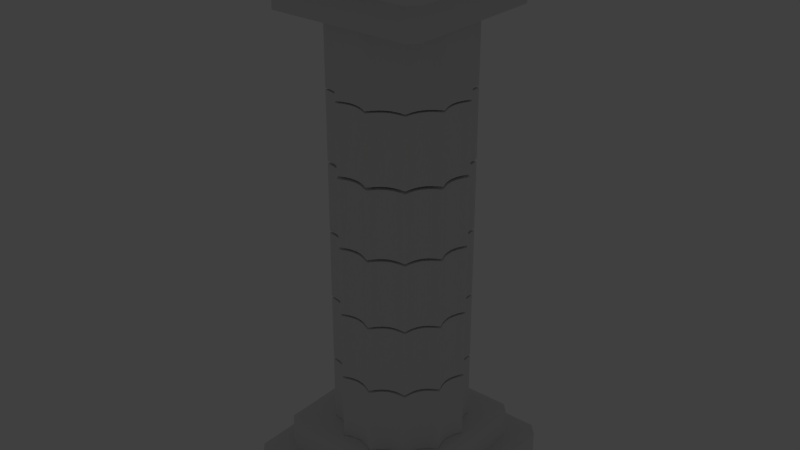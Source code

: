 # Source: Museum.blend  (saved by Blender 2.73.0; exported with 4.5.12 LTS)
import bpy
from mathutils import Matrix  # noqa: F401  (used for matrix-valued properties, if any)

bpy.ops.wm.read_factory_settings(use_empty=True)
scene = bpy.context.scene
scene.name = 'Scene'

# ---- collections
col_collection_1 = bpy.data.collections.new('Collection 1'); scene.collection.children.link(col_collection_1)
col_collection_11 = bpy.data.collections.new('Collection 11'); scene.collection.children.link(col_collection_11)
col_collection_11.hide_render = True
col_collection_11.hide_viewport = True

# ---- world
world_world = bpy.data.worlds.new('World'); scene.world = world_world
world_world.color = (0.05088, 0.05088, 0.05088)
world_world.use_sun_shadow = False
world_world.sun_shadow_jitter_overblur = 0.0
world_world.cycles.sampling_method = 'MANUAL'
world_world.cycles.sample_map_resolution = 256

# ---- lights
light_lamp = bpy.data.lights.new('Lamp', 'POINT')
light_lamp.transmission_factor = 0.0
light_lamp.cutoff_distance = 30.0
light_lamp.energy = 100.0
light_lamp.shadow_buffer_clip_start = 1.001
light_lamp.shadow_soft_size = 0.1
light_lamp.shadow_maximum_resolution = 0.006
light_lamp.use_absolute_resolution = True
light_lamp.cycles.use_multiple_importance_sampling = False

# ---- meshes
me_cube_001 = bpy.data.meshes.new('Cube.001')
me_cube_001.from_pydata([(-1.0, -1.0, -1.0), (-1.0, 1.0, -1.0), (1.0, 1.0, -1.0), (1.0, -1.0, -1.0), (-1.0, -1.0, 1.0), (-1.0, 1.0, 1.0), (1.0, 1.0, 1.0), (1.0, -1.0, 1.0)], [], [(4, 5, 1, 0), (5, 6, 2, 1), (6, 7, 3, 2), (7, 4, 0, 3), (0, 1, 2, 3), (7, 6, 5, 4)])
me_cube_001.use_remesh_preserve_volume = False
me_cube_001.use_remesh_preserve_attributes = False
me_cube_001.use_mirror_vertex_groups = False
me_cube_001.update()
me_mesh = bpy.data.meshes.new('Mesh')
me_mesh.from_pydata([(-0.9839, -0.1797, 0.003939), (-0.9618, -0.1369, 0.003939), (-0.939, -0.09543, 0.003939), (-0.9177, -0.0512, 0.003939), (-0.9, -4.222e-09, 0.003939), (-0.89, 0.04222, 0.003939), (-0.8844, 0.08015, 0.003939), (-0.883, 0.1184, 0.003939), (-0.8855, 0.1617, 0.003939), (-0.8941, 0.2141, 0.003939), (-0.9075, 0.2602, 0.003939), (-0.923, 0.3039, 0.003939), (-0.9374, 0.3489, 0.003939), (-0.8974, 0.3728, 0.003939), (-0.8574, 0.3952, 0.003939), (-0.8173, 0.4207, 0.003939), (-0.7771, 0.4542, 0.003939), (-0.7485, 0.4837, 0.003939), (-0.7258, 0.5121, 0.003939), (-0.7065, 0.543, 0.003939), (-0.6883, 0.5798, 0.003939), (-0.6706, 0.6286, 0.003939), (-0.6603, 0.6745, 0.003939), (-0.653, 0.7194, 0.003939), (-0.6442, 0.7648, 0.003939), (-0.5979, 0.7658, 0.003939), (-0.5524, 0.7655, 0.003939), (-0.5053, 0.7679, 0.003939), (-0.4542, 0.7771, 0.003939), (-0.4144, 0.7889, 0.003939), (-0.3805, 0.8028, 0.003939), (-0.3484, 0.8205, 0.003939), (-0.314, 0.8437, 0.003939), (-0.2734, 0.8777, 0.003939), (-0.2406, 0.9129, 0.003939), (-0.2109, 0.9485, 0.003939), (-0.1797, 0.9839, 0.003939), (-0.1369, 0.9618, 0.003939), (-0.09543, 0.939, 0.003939), (-0.0512, 0.9177, 0.003939), (-8.278e-10, 0.9, 0.003939), (0.04222, 0.89, 0.003939), (0.08015, 0.8844, 0.003939), (0.1184, 0.883, 0.003939), (0.1617, 0.8855, 0.003939), (0.2141, 0.8941, 0.003939), (0.2602, 0.9075, 0.003939), (0.3039, 0.923, 0.003939), (0.3489, 0.9374, 0.003939), (0.3728, 0.8974, 0.003939), (0.3952, 0.8574, 0.003939), (0.4207, 0.8173, 0.003939), (0.4542, 0.7771, 0.003939), (0.4837, 0.7485, 0.003939), (0.5121, 0.7258, 0.003939), (0.543, 0.7065, 0.003939), (0.5798, 0.6883, 0.003939), (0.6286, 0.6706, 0.003939), (0.6745, 0.6603, 0.003939), (0.7194, 0.653, 0.003939), (0.7648, 0.6442, 0.003939), (0.7658, 0.5979, 0.003939), (0.7655, 0.5524, 0.003939), (0.7679, 0.5053, 0.003939), (0.7771, 0.4542, 0.003939), (0.7889, 0.4144, 0.003939), (0.8028, 0.3805, 0.003939), (0.8205, 0.3484, 0.003939), (0.8437, 0.314, 0.003939), (0.8777, 0.2734, 0.003939), (0.9129, 0.2406, 0.003939), (0.9485, 0.2109, 0.003939), (0.9839, 0.1797, 0.003939), (0.9618, 0.1369, 0.003939), (0.939, 0.09543, 0.003939), (0.9177, 0.0512, 0.003939), (0.9, -4.222e-09, 0.003939), (0.89, -0.04222, 0.003939), (0.8844, -0.08015, 0.003939), (0.883, -0.1184, 0.003939), (0.8855, -0.1617, 0.003939), (0.8941, -0.2141, 0.003939), (0.9075, -0.2602, 0.003939), (0.923, -0.3039, 0.003939), (0.9374, -0.3489, 0.003939), (0.8974, -0.3728, 0.003939), (0.8574, -0.3952, 0.003939), (0.8173, -0.4207, 0.003939), (0.7771, -0.4542, 0.003939), (0.7485, -0.4837, 0.003939), (0.7258, -0.5121, 0.003939), (0.7065, -0.543, 0.003939), (0.6883, -0.5798, 0.003939), (0.6706, -0.6286, 0.003939), (0.6603, -0.6745, 0.003939), (0.653, -0.7194, 0.003939), (0.6442, -0.7648, 0.003939), (0.5979, -0.7658, 0.003939), (0.5524, -0.7655, 0.003939), (0.5053, -0.7679, 0.003939), (0.4542, -0.7771, 0.003939), (0.4144, -0.7889, 0.003939), (0.3805, -0.8028, 0.003939), (0.3484, -0.8205, 0.003939), (0.314, -0.8437, 0.003939), (0.2734, -0.8777, 0.003939), (0.2406, -0.9129, 0.003939), (0.2109, -0.9485, 0.003939), (0.1797, -0.9839, 0.003939), (0.1369, -0.9618, 0.003939), (0.09543, -0.939, 0.003939), (0.0512, -0.9177, 0.003939), (-8.278e-10, -0.9, 0.003939), (-0.04222, -0.89, 0.003939), (-0.08015, -0.8844, 0.003939), (-0.1184, -0.883, 0.003939), (-0.1617, -0.8855, 0.003939), (-0.2141, -0.8941, 0.003939), (-0.2602, -0.9075, 0.003939), (-0.3039, -0.923, 0.003939), (-0.3489, -0.9374, 0.003939), (-0.3728, -0.8974, 0.003939), (-0.3952, -0.8574, 0.003939), (-0.4207, -0.8173, 0.003939), (-0.4542, -0.7771, 0.003939), (-0.4837, -0.7485, 0.003939), (-0.5121, -0.7258, 0.003939), (-0.543, -0.7065, 0.003939), (-0.5798, -0.6883, 0.003939), (-0.6286, -0.6706, 0.003939), (-0.6745, -0.6603, 0.003939), (-0.7194, -0.653, 0.003939), (-0.7648, -0.6442, 0.003939), (-0.7658, -0.5979, 0.003939), (-0.7655, -0.5524, 0.003939), (-0.7679, -0.5053, 0.003939), (-0.7771, -0.4542, 0.003939), (-0.7889, -0.4144, 0.003939), (-0.8028, -0.3805, 0.003939), (-0.8205, -0.3484, 0.003939), (-0.8437, -0.314, 0.003939), (-0.8777, -0.2734, 0.003939), (-0.9129, -0.2406, 0.003939), (-0.9485, -0.2109, 0.003939), (-0.9839, -0.1797, 1.012), (-0.9618, -0.1369, 1.012), (-0.939, -0.09543, 1.012), (-0.9177, -0.0512, 1.012), (-0.9, -4.222e-09, 1.012), (-0.89, 0.04222, 1.012), (-0.8844, 0.08015, 1.012), (-0.883, 0.1184, 1.012), (-0.8855, 0.1617, 1.012), (-0.8941, 0.2141, 1.012), (-0.9075, 0.2602, 1.012), (-0.923, 0.3039, 1.012), (-0.9374, 0.3489, 1.012), (-0.8974, 0.3728, 1.012), (-0.8574, 0.3952, 1.012), (-0.8173, 0.4207, 1.012), (-0.7771, 0.4542, 1.012), (-0.7485, 0.4837, 1.012), (-0.7258, 0.5121, 1.012), (-0.7065, 0.543, 1.012), (-0.6883, 0.5798, 1.012), (-0.6706, 0.6286, 1.012), (-0.6603, 0.6745, 1.012), (-0.653, 0.7194, 1.012), (-0.6442, 0.7648, 1.012), (-0.5979, 0.7658, 1.012), (-0.5524, 0.7655, 1.012), (-0.5053, 0.7679, 1.012), (-0.4542, 0.7771, 1.012), (-0.4144, 0.7889, 1.012), (-0.3805, 0.8028, 1.012), (-0.3484, 0.8205, 1.012), (-0.314, 0.8437, 1.012), (-0.2734, 0.8777, 1.012), (-0.2406, 0.9129, 1.012), (-0.2109, 0.9485, 1.012), (-0.1797, 0.9839, 1.012), (-0.1369, 0.9618, 1.012), (-0.09543, 0.939, 1.012), (-0.0512, 0.9177, 1.012), (-8.278e-10, 0.9, 1.012), (0.04222, 0.89, 1.012), (0.08015, 0.8844, 1.012), (0.1184, 0.883, 1.012), (0.1617, 0.8855, 1.012), (0.2141, 0.8941, 1.012), (0.2602, 0.9075, 1.012), (0.3039, 0.923, 1.012), (0.3489, 0.9374, 1.012), (0.3728, 0.8974, 1.012), (0.3952, 0.8574, 1.012), (0.4207, 0.8173, 1.012), (0.4542, 0.7771, 1.012), (0.4837, 0.7485, 1.012), (0.5121, 0.7258, 1.012), (0.543, 0.7065, 1.012), (0.5798, 0.6883, 1.012), (0.6286, 0.6706, 1.012), (0.6745, 0.6603, 1.012), (0.7194, 0.653, 1.012), (0.7648, 0.6442, 1.012), (0.7658, 0.5979, 1.012), (0.7655, 0.5524, 1.012), (0.7679, 0.5053, 1.012), (0.7771, 0.4542, 1.012), (0.7889, 0.4144, 1.012), (0.8028, 0.3805, 1.012), (0.8205, 0.3484, 1.012), (0.8437, 0.314, 1.012), (0.8777, 0.2734, 1.012), (0.9129, 0.2406, 1.012), (0.9485, 0.2109, 1.012), (0.9839, 0.1797, 1.012), (0.9618, 0.1369, 1.012), (0.939, 0.09543, 1.012), (0.9177, 0.0512, 1.012), (0.9, -4.222e-09, 1.012), (0.89, -0.04222, 1.012), (0.8844, -0.08015, 1.012), (0.883, -0.1184, 1.012), (0.8855, -0.1617, 1.012), (0.8941, -0.2141, 1.012), (0.9075, -0.2602, 1.012), (0.923, -0.3039, 1.012), (0.9374, -0.3489, 1.012), (0.8974, -0.3728, 1.012), (0.8574, -0.3952, 1.012), (0.8173, -0.4207, 1.012), (0.7771, -0.4542, 1.012), (0.7485, -0.4837, 1.012), (0.7258, -0.5121, 1.012), (0.7065, -0.543, 1.012), (0.6883, -0.5798, 1.012), (0.6706, -0.6286, 1.012), (0.6603, -0.6745, 1.012), (0.653, -0.7194, 1.012), (0.6442, -0.7648, 1.012), (0.5979, -0.7658, 1.012), (0.5524, -0.7655, 1.012), (0.5053, -0.7679, 1.012), (0.4542, -0.7771, 1.012), (0.4144, -0.7889, 1.012), (0.3805, -0.8028, 1.012), (0.3484, -0.8205, 1.012), (0.314, -0.8437, 1.012), (0.2734, -0.8777, 1.012), (0.2406, -0.9129, 1.012), (0.2109, -0.9485, 1.012), (0.1797, -0.9839, 1.012), (0.1369, -0.9618, 1.012), (0.09543, -0.939, 1.012), (0.0512, -0.9177, 1.012), (-8.278e-10, -0.9, 1.012), (-0.04222, -0.89, 1.012), (-0.08015, -0.8844, 1.012), (-0.1184, -0.883, 1.012), (-0.1617, -0.8855, 1.012), (-0.2141, -0.8941, 1.012), (-0.2602, -0.9075, 1.012), (-0.3039, -0.923, 1.012), (-0.3489, -0.9374, 1.012), (-0.3728, -0.8974, 1.012), (-0.3952, -0.8574, 1.012), (-0.4207, -0.8173, 1.012), (-0.4542, -0.7771, 1.012), (-0.4837, -0.7485, 1.012), (-0.5121, -0.7258, 1.012), (-0.543, -0.7065, 1.012), (-0.5798, -0.6883, 1.012), (-0.6286, -0.6706, 1.012), (-0.6745, -0.6603, 1.012), (-0.7194, -0.653, 1.012), (-0.7648, -0.6442, 1.012), (-0.7658, -0.5979, 1.012), (-0.7655, -0.5524, 1.012), (-0.7679, -0.5053, 1.012), (-0.7771, -0.4542, 1.012), (-0.7889, -0.4144, 1.012), (-0.8028, -0.3805, 1.012), (-0.8205, -0.3484, 1.012), (-0.8437, -0.314, 1.012), (-0.8777, -0.2734, 1.012), (-0.9129, -0.2406, 1.012), (-0.9485, -0.2109, 1.012), (-0.8855, 0.1617, 1.012), (-0.883, 0.1184, 1.012), (0.7658, 0.5979, 1.012), (0.7648, 0.6442, 1.012), (-0.08015, -0.8844, 1.012), (-0.04222, -0.89, 1.012), (0.4144, -0.7889, 1.012), (0.4542, -0.7771, 1.012), (-0.6883, 0.5798, 1.012), (-0.7065, 0.543, 1.012), (-8.278e-10, 0.9, 1.012), (-0.0512, 0.9177, 1.012), (-0.7679, -0.5053, 1.012), (-0.7655, -0.5524, 1.012), (0.8855, -0.1617, 1.012), (0.883, -0.1184, 1.012), (-0.3489, -0.9374, 1.012), (-0.3039, -0.923, 1.012), (0.3489, 0.9374, 1.012), (0.3039, 0.923, 1.012), (0.8941, -0.2141, 1.012), (0.543, 0.7065, 1.012), (0.5121, 0.7258, 1.012), (-0.6706, 0.6286, 1.012), (-0.5121, -0.7258, 1.012), (-0.4837, -0.7485, 1.012), (0.7771, 0.4542, 1.012), (0.7679, 0.5053, 1.012), (0.3952, 0.8574, 1.012), (0.3728, 0.8974, 1.012), (0.1797, -0.9839, 1.012), (0.2109, -0.9485, 1.012), (0.08015, 0.8844, 1.012), (0.04222, 0.89, 1.012), (0.9618, 0.1369, 1.012), (0.9839, 0.1797, 1.012), (0.7258, -0.5121, 1.012), (0.7485, -0.4837, 1.012), (-0.5524, 0.7655, 1.012), (-0.5979, 0.7658, 1.012), (0.7771, -0.4542, 1.012), (0.4207, 0.8173, 1.012), (-0.7485, 0.4837, 1.012), (-0.7771, 0.4542, 1.012), (-0.3952, -0.8574, 1.012), (-0.3728, -0.8974, 1.012), (0.5979, -0.7658, 1.012), (0.6442, -0.7648, 1.012), (-0.2109, 0.9485, 1.012), (-0.2406, 0.9129, 1.012), (0.653, -0.7194, 1.012), (0.6603, -0.6745, 1.012), (-8.278e-10, -0.9, 1.012), (0.89, -0.04222, 1.012), (0.9, -4.222e-09, 1.012), (0.9177, 0.0512, 1.012), (0.939, 0.09543, 1.012), (-0.3805, 0.8028, 1.012), (-0.4144, 0.7889, 1.012), (0.8844, -0.08015, 1.012), (0.8173, -0.4207, 1.012), (-0.9075, 0.2602, 1.012), (-0.8941, 0.2141, 1.012), (0.0512, -0.9177, 1.012), (0.09543, -0.939, 1.012), (0.4542, 0.7771, 1.012), (-0.4542, 0.7771, 1.012), (-0.5053, 0.7679, 1.012), (0.5053, -0.7679, 1.012), (-0.4542, -0.7771, 1.012), (0.8777, 0.2734, 1.012), (0.8437, 0.314, 1.012), (0.314, -0.8437, 1.012), (0.3484, -0.8205, 1.012), (0.6706, -0.6286, 1.012), (0.6883, -0.5798, 1.012), (0.7194, 0.653, 1.012), (0.6745, 0.6603, 1.012), (-0.6442, 0.7648, 1.012), (0.6286, 0.6706, 1.012), (0.1617, 0.8855, 1.012), (0.1184, 0.883, 1.012), (0.2602, 0.9075, 1.012), (0.2141, 0.8941, 1.012), (0.7889, 0.4144, 1.012), (0.9485, 0.2109, 1.012), (0.9129, 0.2406, 1.012), (-0.923, 0.3039, 1.012), (-0.9374, 0.3489, 1.012), (-0.8574, 0.3952, 1.012), (-0.8974, 0.3728, 1.012), (-0.6745, -0.6603, 1.012), (-0.6286, -0.6706, 1.012), (0.7655, 0.5524, 1.012), (-0.1797, 0.9839, 1.012), (0.3805, -0.8028, 1.012), (-0.1617, -0.8855, 1.012), (-0.1184, -0.883, 1.012), (-0.8173, 0.4207, 1.012), (0.8028, 0.3805, 1.012), (-0.543, -0.7065, 1.012), (-0.8777, -0.2734, 1.012), (-0.8437, -0.314, 1.012), (-0.09543, 0.939, 1.012), (-0.1369, 0.9618, 1.012), (0.2406, -0.9129, 1.012), (0.8205, 0.3484, 1.012), (-0.8844, 0.08015, 1.012), (0.1369, -0.9618, 1.012), (-0.653, 0.7194, 1.012), (-0.6603, 0.6745, 1.012), (-0.89, 0.04222, 1.012), (-0.7889, -0.4144, 1.012), (-0.7771, -0.4542, 1.012), (-0.7194, -0.653, 1.012), (-0.2602, -0.9075, 1.012), (-0.2141, -0.8941, 1.012), (-0.8205, -0.3484, 1.012), (-0.9177, -0.0512, 1.012), (-0.939, -0.09543, 1.012), (0.2734, -0.8777, 1.012), (-0.7258, 0.5121, 1.012), (-0.9618, -0.1369, 1.012), (-0.314, 0.8437, 1.012), (-0.3484, 0.8205, 1.012), (-0.4207, -0.8173, 1.012), (-0.2734, 0.8777, 1.012), (-0.7648, -0.6442, 1.012), (-0.9, -4.222e-09, 1.012), (0.8574, -0.3952, 1.012), (0.8974, -0.3728, 1.012), (-0.7658, -0.5979, 1.012), (-0.5798, -0.6883, 1.012), (0.5524, -0.7655, 1.012), (0.5798, 0.6883, 1.012), (-0.9485, -0.2109, 1.012), (-0.9129, -0.2406, 1.012), (-0.9839, -0.1797, 1.012), (0.4837, 0.7485, 1.012), (0.9374, -0.3489, 1.012), (0.923, -0.3039, 1.012), (-0.8028, -0.3805, 1.012), (0.9075, -0.2602, 1.012), (0.7065, -0.543, 1.012), (-0.6877, 0.1256, 1.012), (-0.6858, 0.09199, 1.012), (0.5948, 0.4644, 1.012), (0.594, 0.5003, 1.012), (-0.06225, -0.6869, 1.012), (-0.03279, -0.6912, 1.012), (0.3219, -0.6127, 1.012), (0.3527, -0.6035, 1.012), (-0.5346, 0.4503, 1.012), (-0.5487, 0.4217, 1.012), (-4.988e-09, 0.699, 1.012), (-0.03976, 0.7127, 1.012), (-0.5964, -0.3925, 1.012), (-0.5945, -0.429, 1.012), (0.6877, -0.1256, 1.012), (0.6858, -0.09199, 1.012), (-0.2709, -0.7281, 1.012), (-0.2361, -0.7168, 1.012), (0.2709, 0.7281, 1.012), (0.2361, 0.7168, 1.012), (0.6944, -0.1663, 1.012), (0.4217, 0.5487, 1.012), (0.3977, 0.5637, 1.012), (-0.5208, 0.4882, 1.012), (-0.3977, -0.5637, 1.012), (-0.3757, -0.5813, 1.012), (0.6035, 0.3527, 1.012), (0.5964, 0.3925, 1.012), (0.3069, 0.6659, 1.012), (0.2895, 0.697, 1.012), (0.1396, -0.7641, 1.012), (0.1638, -0.7367, 1.012), (0.06225, 0.6869, 1.012), (0.03279, 0.6912, 1.012), (0.747, 0.1063, 1.012), (0.7641, 0.1396, 1.012), (0.5637, -0.3977, 1.012), (0.5813, -0.3757, 1.012), (-0.429, 0.5945, 1.012), (-0.4644, 0.5948, 1.012), (0.6035, -0.3527, 1.012), (0.3267, 0.6348, 1.012), (-0.5813, 0.3757, 1.012), (-0.6035, 0.3527, 1.012), (-0.3069, -0.6659, 1.012), (-0.2895, -0.697, 1.012), (0.4644, -0.5948, 1.012), (0.5003, -0.594, 1.012), (-0.1638, 0.7367, 1.012), (-0.1869, 0.709, 1.012), (0.5072, -0.5587, 1.012), (0.5128, -0.5239, 1.012), (-4.988e-09, -0.699, 1.012), (0.6912, -0.03279, 1.012), (0.699, -2.077e-09, 1.012), (0.7127, 0.03976, 1.012), (0.7293, 0.07411, 1.012), (-0.2955, 0.6235, 1.012), (-0.3219, 0.6127, 1.012), (0.6869, -0.06225, 1.012), (0.6348, -0.3267, 1.012), (-0.7048, 0.2021, 1.012), (-0.6944, 0.1663, 1.012), (0.03976, -0.7127, 1.012), (0.07411, -0.7293, 1.012), (0.3527, 0.6035, 1.012), (-0.3527, 0.6035, 1.012), (-0.3925, 0.5964, 1.012), (0.3925, -0.5964, 1.012), (-0.3527, -0.6035, 1.012), (0.6817, 0.2123, 1.012), (0.6552, 0.2439, 1.012), (0.2439, -0.6552, 1.012), (0.2706, -0.6372, 1.012), (0.5208, -0.4882, 1.012), (0.5346, -0.4503, 1.012), (0.5587, 0.5072, 1.012), (0.5239, 0.5128, 1.012), (-0.5003, 0.594, 1.012), (0.4882, 0.5208, 1.012), (0.1256, 0.6877, 1.012), (0.09199, 0.6858, 1.012), (0.2021, 0.7048, 1.012), (0.1663, 0.6944, 1.012), (0.6127, 0.3219, 1.012), (0.7367, 0.1638, 1.012), (0.709, 0.1869, 1.012), (-0.7168, 0.2361, 1.012), (-0.7281, 0.2709, 1.012), (-0.6659, 0.3069, 1.012), (-0.697, 0.2895, 1.012), (-0.5239, -0.5128, 1.012), (-0.4882, -0.5208, 1.012), (0.5945, 0.429, 1.012), (-0.1396, 0.7641, 1.012), (0.2955, -0.6235, 1.012), (-0.1256, -0.6877, 1.012), (-0.09199, -0.6858, 1.012), (-0.6348, 0.3267, 1.012), (0.6235, 0.2955, 1.012), (-0.4217, -0.5487, 1.012), (-0.6817, -0.2123, 1.012), (-0.6552, -0.2439, 1.012), (-0.07411, 0.7293, 1.012), (-0.1063, 0.747, 1.012), (0.1869, -0.709, 1.012), (0.6372, 0.2706, 1.012), (-0.6869, 0.06225, 1.012), (0.1063, -0.747, 1.012), (-0.5072, 0.5587, 1.012), (-0.5128, 0.5239, 1.012), (-0.6912, 0.03279, 1.012), (-0.6127, -0.3219, 1.012), (-0.6035, -0.3527, 1.012), (-0.5587, -0.5072, 1.012), (-0.2021, -0.7048, 1.012), (-0.1663, -0.6944, 1.012), (-0.6372, -0.2706, 1.012), (-0.7127, -0.03976, 1.012), (-0.7293, -0.07411, 1.012), (0.2123, -0.6817, 1.012), (-0.5637, 0.3977, 1.012), (-0.747, -0.1063, 1.012), (-0.2439, 0.6552, 1.012), (-0.2706, 0.6372, 1.012), (-0.3267, -0.6348, 1.012), (-0.2123, 0.6817, 1.012), (-0.594, -0.5003, 1.012), (-0.699, -2.077e-09, 1.012), (0.6659, -0.3069, 1.012), (0.697, -0.2895, 1.012), (-0.5948, -0.4644, 1.012), (-0.4503, -0.5346, 1.012), (0.429, -0.5945, 1.012), (0.4503, 0.5346, 1.012), (-0.7367, -0.1638, 1.012), (-0.709, -0.1869, 1.012), (-0.7641, -0.1396, 1.012), (0.3757, 0.5813, 1.012), (0.7281, -0.2709, 1.012), (0.7168, -0.2361, 1.012), (-0.6235, -0.2955, 1.012), (0.7048, -0.2021, 1.012), (0.5487, -0.4217, 1.012), (-0.5499, 0.1004, 1.012), (-0.5483, 0.07355, 1.012), (0.4755, 0.3713, 1.012), (0.4749, 0.4001, 1.012), (-0.04977, -0.5492, 1.012), (-0.02622, -0.5527, 1.012), (0.2574, -0.4899, 1.012), (0.282, -0.4826, 1.012), (-0.4274, 0.36, 1.012), (-0.4387, 0.3372, 1.012), (-5.896e-09, 0.5589, 1.012), (-0.03179, 0.5699, 1.012), (-0.4768, -0.3138, 1.012), (-0.4753, -0.3431, 1.012), (0.5499, -0.1004, 1.012), (0.5483, -0.07355, 1.012), (-0.2166, -0.5821, 1.012), (-0.1887, -0.5732, 1.012), (0.2166, 0.5821, 1.012), (0.1887, 0.5732, 1.012), (0.5552, -0.1329, 1.012), (0.3372, 0.4387, 1.012), (0.318, 0.4507, 1.012), (-0.4164, 0.3903, 1.012), (-0.318, -0.4507, 1.012), (-0.3004, -0.4648, 1.012), (0.4826, 0.282, 1.012), (0.4768, 0.3138, 1.012), (0.2454, 0.5324, 1.012), (0.2315, 0.5573, 1.012), (0.1116, -0.611, 1.012), (0.131, -0.589, 1.012), (0.04977, 0.5492, 1.012), (0.02622, 0.5527, 1.012), (0.5973, 0.085, 1.012), (0.611, 0.1116, 1.012), (0.4507, -0.318, 1.012), (0.4648, -0.3004, 1.012), (-0.3431, 0.4753, 1.012), (-0.3713, 0.4755, 1.012), (0.4826, -0.282, 1.012), (0.2613, 0.5076, 1.012), (-0.4648, 0.3004, 1.012), (-0.4826, 0.282, 1.012), (-0.2454, -0.5324, 1.012), (-0.2315, -0.5573, 1.012), (0.3713, -0.4755, 1.012), (0.4001, -0.4749, 1.012), (-0.131, 0.589, 1.012), (-0.1494, 0.5669, 1.012), (0.4055, -0.4467, 1.012), (0.41, -0.4189, 1.012), (-5.896e-09, -0.5589, 1.012), (0.5527, -0.02622, 1.012), (0.5589, -3.03e-09, 1.012), (0.5699, 0.03179, 1.012), (0.5831, 0.05926, 1.012), (-0.2363, 0.4985, 1.012), (-0.2574, 0.4899, 1.012), (0.5492, -0.04977, 1.012), (0.5076, -0.2613, 1.012), (-0.5636, 0.1616, 1.012), (-0.5552, 0.1329, 1.012), (0.03179, -0.5699, 1.012), (0.05926, -0.5831, 1.012), (0.282, 0.4826, 1.012), (-0.282, 0.4826, 1.012), (-0.3138, 0.4768, 1.012), (0.3138, -0.4768, 1.012), (-0.282, -0.4826, 1.012), (0.5451, 0.1698, 1.012), (0.5239, 0.195, 1.012), (0.195, -0.5239, 1.012), (0.2163, -0.5095, 1.012), (0.4164, -0.3903, 1.012), (0.4274, -0.36, 1.012), (0.4467, 0.4055, 1.012), (0.4189, 0.41, 1.012), (-0.4001, 0.4749, 1.012), (0.3903, 0.4164, 1.012), (0.1004, 0.5499, 1.012), (0.07355, 0.5483, 1.012), (0.1616, 0.5636, 1.012), (0.1329, 0.5552, 1.012), (0.4899, 0.2574, 1.012), (0.589, 0.131, 1.012), (0.5669, 0.1494, 1.012), (-0.5732, 0.1887, 1.012), (-0.5821, 0.2166, 1.012), (-0.5324, 0.2454, 1.012), (-0.5573, 0.2315, 1.012), (-0.4189, -0.41, 1.012), (-0.3903, -0.4164, 1.012), (0.4753, 0.3431, 1.012), (-0.1116, 0.611, 1.012), (0.2363, -0.4985, 1.012), (-0.1004, -0.5499, 1.012), (-0.07355, -0.5483, 1.012), (-0.5076, 0.2613, 1.012), (0.4985, 0.2363, 1.012), (-0.3372, -0.4387, 1.012), (-0.5451, -0.1698, 1.012), (-0.5239, -0.195, 1.012), (-0.05926, 0.5831, 1.012), (-0.085, 0.5973, 1.012), (0.1494, -0.5669, 1.012), (0.5095, 0.2163, 1.012), (-0.5492, 0.04977, 1.012), (0.085, -0.5973, 1.012), (-0.4055, 0.4467, 1.012), (-0.41, 0.4189, 1.012), (-0.5527, 0.02622, 1.012), (-0.4899, -0.2574, 1.012), (-0.4826, -0.282, 1.012), (-0.4467, -0.4055, 1.012), (-0.1616, -0.5636, 1.012), (-0.1329, -0.5552, 1.012), (-0.5095, -0.2163, 1.012), (-0.5699, -0.03179, 1.012), (-0.5831, -0.05926, 1.012), (0.1698, -0.5451, 1.012), (-0.4507, 0.318, 1.012), (-0.5973, -0.085, 1.012), (-0.195, 0.5239, 1.012), (-0.2163, 0.5095, 1.012), (-0.2613, -0.5076, 1.012), (-0.1698, 0.5451, 1.012), (-0.4749, -0.4001, 1.012), (-0.5589, -3.03e-09, 1.012), (0.5324, -0.2454, 1.012), (0.5573, -0.2315, 1.012), (-0.4755, -0.3713, 1.012), (-0.36, -0.4274, 1.012), (0.3431, -0.4753, 1.012), (0.36, 0.4274, 1.012), (-0.589, -0.131, 1.012), (-0.5669, -0.1494, 1.012), (-0.611, -0.1116, 1.012), (0.3004, 0.4648, 1.012), (0.5821, -0.2166, 1.012), (0.5732, -0.1887, 1.012), (-0.4985, -0.2363, 1.012), (0.5636, -0.1616, 1.012), (0.4387, -0.3372, 1.012), (-0.8855, 0.1617, 0.003939), (0.7658, 0.5979, 0.003939), (-0.08015, -0.8844, 0.003939), (0.4144, -0.7889, 0.003939), (-0.6883, 0.5798, 0.003939), (-8.278e-10, 0.9, 0.003939), (-0.7679, -0.5053, 0.003939), (0.8855, -0.1617, 0.003939), (-0.3489, -0.9374, 0.003939), (0.3489, 0.9374, 0.003939), (0.8941, -0.2141, 0.003939), (0.543, 0.7065, 0.003939), (-0.6706, 0.6286, 0.003939), (-0.5121, -0.7258, 0.003939), (0.7771, 0.4542, 0.003939), (0.3952, 0.8574, 0.003939), (0.1797, -0.9839, 0.003939), (0.08015, 0.8844, 0.003939), (0.9618, 0.1369, 0.003939), (0.7258, -0.5121, 0.003939), (-0.5524, 0.7655, 0.003939), (0.4207, 0.8173, 0.003939), (-0.7485, 0.4837, 0.003939), (-0.3952, -0.8574, 0.003939), (0.5979, -0.7658, 0.003939), (-0.2109, 0.9485, 0.003939), (0.653, -0.7194, 0.003939), (0.89, -0.04222, 0.003939), (0.9177, 0.0512, 0.003939), (-0.3805, 0.8028, 0.003939), (0.8844, -0.08015, 0.003939), (-0.9075, 0.2602, 0.003939), (0.0512, -0.9177, 0.003939), (0.4542, 0.7771, 0.003939), (-0.4542, 0.7771, 0.003939), (0.8777, 0.2734, 0.003939), (0.314, -0.8437, 0.003939), (0.6706, -0.6286, 0.003939), (0.7194, 0.653, 0.003939), (0.1617, 0.8855, 0.003939), (0.2602, 0.9075, 0.003939), (0.7889, 0.4144, 0.003939), (0.9485, 0.2109, 0.003939), (-0.923, 0.3039, 0.003939), (-0.9374, 0.3489, 0.003939), (-0.8574, 0.3952, 0.003939), (-0.6745, -0.6603, 0.003939), (0.7655, 0.5524, 0.003939), (-0.1797, 0.9839, 0.003939), (-0.1617, -0.8855, 0.003939), (-0.8173, 0.4207, 0.003939), (0.8028, 0.3805, 0.003939), (-0.543, -0.7065, 0.003939), (-0.8777, -0.2734, 0.003939), (-0.09543, 0.939, 0.003939), (0.8205, 0.3484, 0.003939), (-0.653, 0.7194, 0.003939), (-0.7889, -0.4144, 0.003939), (-0.7194, -0.653, 0.003939), (-0.2602, -0.9075, 0.003939), (-0.9177, -0.0512, 0.003939), (-0.314, 0.8437, 0.003939), (-0.4207, -0.8173, 0.003939), (-0.7648, -0.6442, 0.003939), (-0.9, -4.222e-09, 0.003939), (0.8574, -0.3952, 0.003939), (-0.7658, -0.5979, 0.003939), (-0.5798, -0.6883, 0.003939), (0.5798, 0.6883, 0.003939), (-0.9485, -0.2109, 0.003939), (0.4837, 0.7485, 0.003939), (0.9374, -0.3489, 0.003939), (-0.8028, -0.3805, 0.003939), (0.7065, -0.543, 0.003939), (-0.883, 0.1184, 0.003939), (0.7648, 0.6442, 0.003939), (-0.04222, -0.89, 0.003939), (0.4542, -0.7771, 0.003939), (-0.7065, 0.543, 0.003939), (-0.0512, 0.9177, 0.003939), (-0.7655, -0.5524, 0.003939), (0.883, -0.1184, 0.003939), (-0.3039, -0.923, 0.003939), (0.3039, 0.923, 0.003939), (0.5121, 0.7258, 0.003939), (-0.4837, -0.7485, 0.003939), (0.7679, 0.5053, 0.003939), (0.3728, 0.8974, 0.003939), (0.2109, -0.9485, 0.003939), (0.04222, 0.89, 0.003939), (0.9839, 0.1797, 0.003939), (0.7485, -0.4837, 0.003939), (-0.5979, 0.7658, 0.003939), (0.7771, -0.4542, 0.003939), (-0.7771, 0.4542, 0.003939), (-0.3728, -0.8974, 0.003939), (0.6442, -0.7648, 0.003939), (-0.2406, 0.9129, 0.003939), (0.6603, -0.6745, 0.003939), (-8.278e-10, -0.9, 0.003939), (0.9, -4.222e-09, 0.003939), (0.939, 0.09543, 0.003939), (-0.4144, 0.7889, 0.003939), (0.8173, -0.4207, 0.003939), (-0.8941, 0.2141, 0.003939), (0.09543, -0.939, 0.003939), (-0.5053, 0.7679, 0.003939), (0.5053, -0.7679, 0.003939), (-0.4542, -0.7771, 0.003939), (0.8437, 0.314, 0.003939), (0.3484, -0.8205, 0.003939), (0.6883, -0.5798, 0.003939), (0.6745, 0.6603, 0.003939), (-0.6442, 0.7648, 0.003939), (0.6286, 0.6706, 0.003939), (0.1184, 0.883, 0.003939), (0.2141, 0.8941, 0.003939), (0.9129, 0.2406, 0.003939), (-0.8974, 0.3728, 0.003939), (-0.6286, -0.6706, 0.003939), (0.3805, -0.8028, 0.003939), (-0.1184, -0.883, 0.003939), (-0.8437, -0.314, 0.003939), (-0.1369, 0.9618, 0.003939), (0.2406, -0.9129, 0.003939), (-0.8844, 0.08015, 0.003939), (0.1369, -0.9618, 0.003939), (-0.6603, 0.6745, 0.003939), (-0.89, 0.04222, 0.003939), (-0.7771, -0.4542, 0.003939), (-0.2141, -0.8941, 0.003939), (-0.8205, -0.3484, 0.003939), (-0.939, -0.09543, 0.003939), (0.2734, -0.8777, 0.003939), (-0.7258, 0.5121, 0.003939), (-0.9618, -0.1369, 0.003939), (-0.3484, 0.8205, 0.003939), (-0.2734, 0.8777, 0.003939), (0.8974, -0.3728, 0.003939), (0.5524, -0.7655, 0.003939), (-0.9129, -0.2406, 0.003939), (-0.9839, -0.1797, 0.003939), (0.923, -0.3039, 0.003939), (0.9075, -0.2602, 0.003939), (-0.7087, 0.1294, 0.003939), (0.6129, 0.4785, 0.003939), (-0.06414, -0.7078, 0.003939), (0.3317, -0.6314, 0.003939), (-0.5508, 0.464, 0.003939), (3.294e-10, 0.7203, 0.003939), (-0.6145, -0.4044, 0.003939), (0.7087, -0.1294, 0.003939), (-0.2792, -0.7502, 0.003939), (0.2792, 0.7502, 0.003939), (0.7155, -0.1713, 0.003939), (0.4345, 0.5654, 0.003939), (-0.5366, 0.503, 0.003939), (-0.4098, -0.5808, 0.003939), (0.6219, 0.3635, 0.003939), (0.3163, 0.6862, 0.003939), (0.1438, -0.7874, 0.003939), (0.06414, 0.7078, 0.003939), (0.7697, 0.1095, 0.003939), (0.5808, -0.4098, 0.003939), (-0.4421, 0.6126, 0.003939), (0.3367, 0.6541, 0.003939), (-0.599, 0.3871, 0.003939), (-0.3163, -0.6862, 0.003939), (0.4785, -0.6129, 0.003939), (-0.1688, 0.7591, 0.003939), (0.5226, -0.5757, 0.003939), (0.7122, -0.03379, 0.003939), (0.7344, 0.04097, 0.003939), (-0.3045, 0.6425, 0.003939), (0.7078, -0.06414, 0.003939), (-0.7263, 0.2083, 0.003939), (0.04097, -0.7344, 0.003939), (0.3635, 0.6219, 0.003939), (-0.3635, 0.6219, 0.003939), (0.7024, 0.2188, 0.003939), (0.2513, -0.6752, 0.003939), (0.5366, -0.503, 0.003939), (0.5757, 0.5226, 0.003939), (0.1294, 0.7087, 0.003939), (0.2083, 0.7263, 0.003939), (0.6314, 0.3317, 0.003939), (0.7591, 0.1688, 0.003939), (-0.7386, 0.2432, 0.003939), (-0.7502, 0.2792, 0.003939), (-0.6862, 0.3163, 0.003939), (-0.5398, -0.5284, 0.003939), (0.6126, 0.4421, 0.003939), (-0.1438, 0.7874, 0.003939), (-0.1294, -0.7087, 0.003939), (-0.6541, 0.3367, 0.003939), (0.6425, 0.3045, 0.003939), (-0.4345, -0.5654, 0.003939), (-0.7024, -0.2188, 0.003939), (-0.07637, 0.7515, 0.003939), (0.6566, 0.2788, 0.003939), (-0.5226, 0.5757, 0.003939), (-0.6314, -0.3317, 0.003939), (-0.5757, -0.5226, 0.003939), (-0.2083, -0.7263, 0.003939), (-0.7344, -0.04097, 0.003939), (-0.2513, 0.6752, 0.003939), (-0.3367, -0.6541, 0.003939), (-0.612, -0.5156, 0.003939), (-0.7203, -3.42e-09, 0.003939), (0.6862, -0.3163, 0.003939), (-0.6129, -0.4785, 0.003939), (-0.464, -0.5508, 0.003939), (0.464, 0.5508, 0.003939), (-0.7591, -0.1688, 0.003939), (0.3871, 0.599, 0.003939), (0.7502, -0.2792, 0.003939), (-0.6425, -0.3045, 0.003939), (0.5654, -0.4345, 0.003939), (-0.7067, 0.09479, 0.003939), (0.612, 0.5156, 0.003939), (-0.03379, -0.7122, 0.003939), (0.3635, -0.6219, 0.003939), (-0.5654, 0.4345, 0.003939), (-0.04097, 0.7344, 0.003939), (-0.6126, -0.4421, 0.003939), (0.7067, -0.09479, 0.003939), (-0.2432, -0.7386, 0.003939), (0.2432, 0.7386, 0.003939), (0.4098, 0.5808, 0.003939), (-0.3871, -0.599, 0.003939), (0.6145, 0.4044, 0.003939), (0.2984, 0.7182, 0.003939), (0.1688, -0.7591, 0.003939), (0.03379, 0.7122, 0.003939), (0.7874, 0.1438, 0.003939), (0.599, -0.3871, 0.003939), (-0.4785, 0.6129, 0.003939), (0.6219, -0.3635, 0.003939), (-0.6219, 0.3635, 0.003939), (-0.2984, -0.7182, 0.003939), (0.5156, -0.612, 0.003939), (-0.1925, 0.7306, 0.003939), (0.5284, -0.5398, 0.003939), (3.294e-10, -0.7203, 0.003939), (0.7203, -3.42e-09, 0.003939), (0.7515, 0.07637, 0.003939), (-0.3317, 0.6314, 0.003939), (0.6541, -0.3367, 0.003939), (-0.7155, 0.1713, 0.003939), (0.07637, -0.7515, 0.003939), (-0.4044, 0.6145, 0.003939), (0.4044, -0.6145, 0.003939), (-0.3635, -0.6219, 0.003939), (0.6752, 0.2513, 0.003939), (0.2788, -0.6566, 0.003939), (0.5508, -0.464, 0.003939), (0.5398, 0.5284, 0.003939), (-0.5156, 0.612, 0.003939), (0.503, 0.5366, 0.003939), (0.09479, 0.7067, 0.003939), (0.1713, 0.7155, 0.003939), (0.7306, 0.1925, 0.003939), (-0.7182, 0.2984, 0.003939), (-0.503, -0.5366, 0.003939), (0.3045, -0.6425, 0.003939), (-0.09479, -0.7067, 0.003939), (-0.6752, -0.2513, 0.003939), (-0.1095, 0.7697, 0.003939), (0.1925, -0.7306, 0.003939), (-0.7078, 0.06414, 0.003939), (0.1095, -0.7697, 0.003939), (-0.5284, 0.5398, 0.003939), (-0.7122, 0.03379, 0.003939), (-0.6219, -0.3635, 0.003939), (-0.1713, -0.7155, 0.003939), (-0.6566, -0.2788, 0.003939), (-0.7515, -0.07637, 0.003939), (0.2188, -0.7024, 0.003939), (-0.5808, 0.4098, 0.003939), (-0.7697, -0.1095, 0.003939), (-0.2788, 0.6566, 0.003939), (-0.2188, 0.7024, 0.003939), (0.7182, -0.2984, 0.003939), (0.4421, -0.6126, 0.003939), (-0.7306, -0.1925, 0.003939), (-0.7874, -0.1438, 0.003939), (0.7386, -0.2432, 0.003939), (0.7263, -0.2083, 0.003939), (-0.5573, 0.1018, 0.003939), (0.482, 0.3763, 0.003939), (-0.05044, -0.5566, 0.003939), (0.2608, -0.4965, 0.003939), (-0.4332, 0.3649, 0.003939), (1.85e-09, 0.5664, 0.003939), (-0.4833, -0.318, 0.003939), (0.5573, -0.1018, 0.003939), (-0.2196, -0.59, 0.003939), (0.2196, 0.59, 0.003939), (0.5627, -0.1347, 0.003939), (0.3417, 0.4447, 0.003939), (-0.422, 0.3956, 0.003939), (-0.3223, -0.4568, 0.003939), (0.4891, 0.2859, 0.003939), (0.2487, 0.5396, 0.003939), (0.1131, -0.6192, 0.003939), (0.05044, 0.5566, 0.003939), (0.6053, 0.08614, 0.003939), (0.4568, -0.3223, 0.003939), (-0.3477, 0.4818, 0.003939), (0.2648, 0.5144, 0.003939), (-0.4711, 0.3044, 0.003939), (-0.2487, -0.5396, 0.003939), (0.3763, -0.482, 0.003939), (-0.1328, 0.597, 0.003939), (0.411, -0.4528, 0.003939), (0.5601, -0.02657, 0.003939), (0.5776, 0.03222, 0.003939), (-0.2395, 0.5053, 0.003939), (0.5566, -0.05044, 0.003939), (-0.5712, 0.1638, 0.003939), (0.03222, -0.5776, 0.003939), (0.2859, 0.4891, 0.003939), (-0.2859, 0.4891, 0.003939), (0.5524, 0.1721, 0.003939), (0.1976, -0.531, 0.003939), (0.422, -0.3956, 0.003939), (0.4528, 0.411, 0.003939), (0.1018, 0.5573, 0.003939), (0.1638, 0.5712, 0.003939), (0.4965, 0.2608, 0.003939), (0.597, 0.1328, 0.003939), (-0.5809, 0.1913, 0.003939), (-0.59, 0.2196, 0.003939), (-0.5396, 0.2487, 0.003939), (-0.4245, -0.4156, 0.003939), (0.4818, 0.3477, 0.003939), (-0.1131, 0.6192, 0.003939), (-0.1018, -0.5573, 0.003939), (-0.5144, 0.2648, 0.003939), (0.5053, 0.2395, 0.003939), (-0.3417, -0.4447, 0.003939), (-0.5524, -0.1721, 0.003939), (-0.06006, 0.591, 0.003939), (0.5164, 0.2193, 0.003939), (-0.411, 0.4528, 0.003939), (-0.4965, -0.2608, 0.003939), (-0.4528, -0.411, 0.003939), (-0.1638, -0.5712, 0.003939), (-0.5776, -0.03222, 0.003939), (-0.1976, 0.531, 0.003939), (-0.2648, -0.5144, 0.003939), (-0.4813, -0.4055, 0.003939), (-0.5664, -4.436e-09, 0.003939), (0.5396, -0.2487, 0.003939), (-0.482, -0.3763, 0.003939), (-0.3649, -0.4332, 0.003939), (0.3649, 0.4332, 0.003939), (-0.597, -0.1328, 0.003939), (0.3044, 0.4711, 0.003939), (0.59, -0.2196, 0.003939), (-0.5053, -0.2395, 0.003939), (0.4447, -0.3417, 0.003939), (-0.5558, 0.07454, 0.003939), (0.4813, 0.4055, 0.003939), (-0.02657, -0.5601, 0.003939), (0.2859, -0.4891, 0.003939), (-0.4447, 0.3417, 0.003939), (-0.03222, 0.5776, 0.003939), (-0.4818, -0.3477, 0.003939), (0.5558, -0.07454, 0.003939), (-0.1913, -0.5809, 0.003939), (0.1913, 0.5809, 0.003939), (0.3223, 0.4568, 0.003939), (-0.3044, -0.4711, 0.003939), (0.4833, 0.318, 0.003939), (0.2346, 0.5648, 0.003939), (0.1328, -0.597, 0.003939), (0.02657, 0.5601, 0.003939), (0.6192, 0.1131, 0.003939), (0.4711, -0.3044, 0.003939), (-0.3763, 0.482, 0.003939), (0.4891, -0.2859, 0.003939), (-0.4891, 0.2859, 0.003939), (-0.2346, -0.5648, 0.003939), (0.4055, -0.4813, 0.003939), (-0.1514, 0.5746, 0.003939), (0.4156, -0.4245, 0.003939), (1.85e-09, -0.5664, 0.003939), (0.5664, -4.436e-09, 0.003939), (0.591, 0.06006, 0.003939), (-0.2608, 0.4965, 0.003939), (0.5144, -0.2648, 0.003939), (-0.5627, 0.1347, 0.003939), (0.06006, -0.591, 0.003939), (-0.318, 0.4833, 0.003939), (0.318, -0.4833, 0.003939), (-0.2859, -0.4891, 0.003939), (0.531, 0.1976, 0.003939), (0.2193, -0.5164, 0.003939), (0.4332, -0.3649, 0.003939), (0.4245, 0.4156, 0.003939), (-0.4055, 0.4813, 0.003939), (0.3956, 0.422, 0.003939), (0.07454, 0.5558, 0.003939), (0.1347, 0.5627, 0.003939), (0.5746, 0.1514, 0.003939), (-0.5648, 0.2346, 0.003939), (-0.3956, -0.422, 0.003939), (0.2395, -0.5053, 0.003939), (-0.07454, -0.5558, 0.003939), (-0.531, -0.1976, 0.003939), (-0.08614, 0.6053, 0.003939), (0.1514, -0.5746, 0.003939), (-0.5566, 0.05044, 0.003939), (0.08614, -0.6053, 0.003939), (-0.4156, 0.4245, 0.003939), (-0.5601, 0.02657, 0.003939), (-0.4891, -0.2859, 0.003939), (-0.1347, -0.5627, 0.003939), (-0.5164, -0.2193, 0.003939), (-0.591, -0.06006, 0.003939), (0.1721, -0.5524, 0.003939), (-0.4568, 0.3223, 0.003939), (-0.6053, -0.08614, 0.003939), (-0.2193, 0.5164, 0.003939), (-0.1721, 0.5524, 0.003939), (0.5648, -0.2346, 0.003939), (0.3477, -0.4818, 0.003939), (-0.5746, -0.1514, 0.003939), (-0.6192, -0.1131, 0.003939), (0.5809, -0.1913, 0.003939), (0.5712, -0.1638, 0.003939)], [], [(288, 289, 151, 152), (290, 291, 204, 205), (292, 293, 257, 258), (294, 295, 244, 245), (296, 297, 163, 164), (298, 299, 183, 184), (300, 301, 278, 279), (302, 303, 223, 224), (304, 305, 263, 264), (306, 307, 191, 192), (308, 302, 224, 225), (309, 310, 198, 199), (311, 296, 164, 165), (312, 313, 269, 270), (314, 315, 207, 208), (316, 317, 193, 194), (318, 319, 251, 252), (320, 321, 185, 186), (322, 323, 216, 217), (324, 325, 233, 234), (326, 327, 169, 170), (325, 328, 232, 233), (329, 316, 194, 195), (330, 331, 160, 161), (332, 333, 265, 266), (334, 335, 240, 241), (336, 337, 178, 179), (338, 339, 238, 239), (293, 340, 256, 257), (341, 342, 220, 221), (343, 344, 218, 219), (345, 346, 173, 174), (347, 341, 221, 222), (328, 348, 231, 232), (349, 350, 153, 154), (351, 352, 254, 255), (353, 329, 195, 196), (354, 355, 171, 172), (295, 356, 243, 244), (313, 357, 268, 269), (358, 359, 212, 213), (303, 347, 222, 223), (360, 361, 247, 248), (362, 363, 236, 237), (364, 365, 202, 203), (327, 366, 168, 169), (335, 338, 239, 240), (340, 351, 255, 256), (365, 367, 201, 202), (368, 369, 187, 188), (370, 371, 189, 190), (372, 314, 208, 209), (373, 374, 214, 215), (375, 349, 154, 155), (374, 358, 213, 214), (376, 375, 155, 156), (377, 378, 157, 158), (379, 380, 273, 274), (321, 298, 184, 185), (381, 290, 205, 206), (333, 304, 264, 265), (382, 336, 179, 180), (361, 383, 246, 247), (384, 385, 259, 260), (386, 377, 158, 159), (387, 372, 209, 210), (315, 381, 206, 207), (346, 354, 172, 173), (369, 320, 186, 187), (388, 312, 270, 271), (350, 288, 152, 153), (389, 390, 284, 285), (391, 392, 181, 182), (319, 393, 250, 251), (394, 387, 210, 211), (289, 395, 150, 151), (352, 396, 253, 254), (397, 398, 166, 167), (395, 399, 149, 150), (371, 368, 188, 189), (378, 376, 156, 157), (400, 401, 280, 281), (402, 379, 274, 275), (403, 404, 261, 262), (390, 405, 283, 284), (406, 407, 146, 147), (393, 408, 249, 250), (297, 409, 162, 163), (407, 410, 145, 146), (291, 364, 203, 204), (411, 412, 175, 176), (413, 332, 266, 267), (337, 414, 177, 178), (366, 397, 167, 168), (415, 402, 275, 276), (342, 343, 219, 220), (383, 294, 245, 246), (416, 406, 147, 148), (417, 418, 229, 230), (392, 382, 180, 181), (399, 416, 148, 149), (419, 415, 276, 277), (420, 388, 271, 272), (356, 421, 242, 243), (422, 309, 199, 200), (348, 417, 230, 231), (423, 424, 286, 287), (355, 326, 170, 171), (401, 300, 279, 280), (410, 425, 144, 145), (414, 411, 176, 177), (385, 292, 258, 259), (426, 353, 196, 197), (424, 389, 285, 286), (396, 318, 252, 253), (307, 370, 190, 191), (359, 394, 211, 212), (421, 334, 241, 242), (427, 428, 227, 228), (423, 425, 144, 287), (398, 311, 165, 166), (331, 386, 159, 160), (305, 403, 262, 263), (317, 306, 192, 193), (429, 400, 281, 282), (357, 413, 267, 268), (310, 426, 197, 198), (428, 430, 226, 227), (405, 429, 282, 283), (412, 345, 174, 175), (430, 308, 225, 226), (323, 373, 215, 216), (418, 427, 228, 229), (380, 420, 272, 273), (367, 422, 200, 201), (301, 419, 277, 278), (408, 360, 248, 249), (299, 391, 182, 183), (431, 324, 234, 235), (404, 384, 260, 261), (363, 431, 235, 236), (339, 362, 237, 238), (409, 330, 161, 162), (344, 322, 217, 218), (821, 738, 322, 344), (854, 742, 330, 409), (818, 757, 362, 339), (831, 793, 431, 363), (850, 769, 384, 404), (793, 739, 324, 431), (799, 774, 391, 299), (853, 756, 360, 408), (800, 786, 419, 301), (834, 788, 422, 367), (839, 787, 420, 380), (858, 791, 427, 418), (810, 762, 373, 323), (863, 730, 308, 430), (856, 749, 345, 412), (851, 792, 429, 405), (862, 863, 430, 428), (804, 790, 426, 310), (828, 782, 413, 357), (792, 777, 400, 429), (807, 729, 306, 317), (802, 779, 403, 305), (814, 770, 386, 331), (847, 732, 311, 398), (789, 861, 425, 423), (791, 862, 428, 427), (859, 744, 334, 421), (829, 775, 394, 359), (803, 760, 370, 307), (846, 736, 318, 396), (860, 773, 389, 424), (790, 753, 353, 426), (841, 722, 292, 385), (857, 781, 411, 414), (855, 861, 425, 410), (849, 726, 300, 401), (826, 740, 326, 355), (789, 860, 424, 423), (823, 785, 417, 348), (788, 731, 309, 422), (827, 859, 421, 356), (787, 772, 388, 420), (786, 783, 415, 419), (848, 784, 416, 399), (843, 768, 382, 392), (785, 858, 418, 417), (784, 780, 406, 416), (840, 723, 294, 383), (820, 748, 343, 342), (783, 778, 402, 415), (833, 776, 397, 366), (817, 857, 414, 337), (782, 743, 332, 413), (781, 856, 412, 411), (795, 758, 364, 291), (852, 855, 410, 407), (798, 854, 409, 297), (844, 853, 408, 393), (780, 852, 407, 406), (842, 851, 405, 390), (779, 850, 404, 403), (778, 766, 379, 402), (777, 849, 401, 400), (838, 764, 376, 378), (836, 759, 368, 371), (845, 848, 399, 395), (776, 847, 398, 397), (825, 846, 396, 352), (794, 845, 395, 289), (775, 771, 387, 394), (808, 844, 393, 319), (774, 843, 392, 391), (773, 842, 390, 389), (824, 720, 288, 350), (772, 733, 312, 388), (835, 737, 320, 369), (822, 754, 354, 346), (806, 767, 381, 315), (771, 761, 372, 387), (770, 765, 377, 386), (769, 841, 385, 384), (830, 840, 383, 361), (768, 745, 336, 382), (815, 728, 304, 333), (767, 721, 290, 381), (809, 725, 298, 321), (766, 839, 380, 379), (765, 838, 378, 377), (764, 763, 375, 376), (837, 755, 358, 374), (763, 751, 349, 375), (762, 837, 374, 373), (761, 734, 314, 372), (760, 836, 371, 370), (759, 835, 369, 368), (832, 834, 367, 365), (819, 752, 351, 340), (816, 746, 338, 335), (812, 833, 366, 327), (758, 832, 365, 364), (757, 831, 363, 362), (756, 830, 361, 360), (801, 750, 347, 303), (755, 829, 359, 358), (805, 828, 357, 313), (797, 827, 356, 295), (754, 826, 355, 354), (753, 741, 329, 353), (752, 825, 352, 351), (751, 824, 350, 349), (813, 823, 348, 328), (750, 747, 341, 347), (749, 822, 346, 345), (748, 821, 344, 343), (747, 820, 342, 341), (796, 819, 340, 293), (746, 818, 339, 338), (745, 817, 337, 336), (744, 816, 335, 334), (743, 815, 333, 332), (742, 814, 331, 330), (741, 735, 316, 329), (811, 813, 328, 325), (740, 812, 327, 326), (739, 811, 325, 324), (738, 810, 323, 322), (737, 809, 321, 320), (736, 808, 319, 318), (735, 807, 317, 316), (734, 806, 315, 314), (733, 805, 313, 312), (732, 724, 296, 311), (731, 804, 310, 309), (730, 727, 302, 308), (729, 803, 307, 306), (728, 802, 305, 304), (727, 801, 303, 302), (726, 800, 301, 300), (725, 799, 299, 298), (724, 798, 297, 296), (723, 797, 295, 294), (722, 796, 293, 292), (721, 795, 291, 290), (720, 794, 289, 288), (300, 301, 445, 444), (319, 393, 537, 463), (363, 431, 575, 507), (335, 338, 482, 479), (424, 389, 533, 568), (324, 325, 469, 468), (393, 408, 552, 537), (381, 290, 434, 525), (310, 426, 570, 454), (347, 341, 485, 491), (392, 382, 526, 536), (298, 299, 443, 442), (391, 392, 536, 535), (404, 384, 528, 548), (327, 366, 510, 471), (426, 353, 497, 570), (322, 323, 467, 466), (406, 407, 551, 550), (321, 298, 442, 465), (357, 413, 557, 501), (345, 346, 490, 489), (417, 418, 562, 561), (296, 297, 441, 440), (389, 390, 534, 533), (431, 324, 468, 575), (364, 365, 509, 508), (385, 292, 436, 529), (320, 321, 465, 464), (390, 405, 549, 534), (379, 380, 524, 523), (429, 400, 544, 573), (343, 344, 488, 487), (416, 406, 550, 560), (294, 295, 439, 438), (350, 288, 432, 494), (299, 391, 535, 443), (362, 363, 507, 506), (414, 411, 555, 558), (318, 319, 463, 462), (403, 404, 548, 547), (377, 378, 522, 521), (317, 306, 450, 461), (341, 342, 486, 485), (383, 294, 438, 527), (292, 293, 437, 436), (388, 312, 456, 532), (408, 360, 504, 552), (360, 361, 505, 504), (410, 425, 569, 554), (316, 317, 461, 460), (402, 379, 523, 546), (376, 375, 519, 520), (305, 403, 547, 449), (293, 340, 484, 437), (342, 343, 487, 486), (290, 291, 435, 434), (369, 320, 464, 513), (301, 419, 563, 445), (303, 347, 491, 447), (401, 300, 444, 545), (314, 315, 459, 458), (400, 401, 545, 544), (374, 358, 502, 518), (331, 386, 530, 475), (338, 339, 483, 482), (415, 402, 546, 559), (288, 289, 433, 432), (346, 354, 498, 490), (367, 422, 566, 511), (358, 359, 503, 502), (355, 326, 470, 499), (312, 313, 457, 456), (378, 376, 520, 522), (375, 349, 493, 519), (398, 311, 455, 542), (336, 337, 481, 480), (366, 397, 541, 510), (315, 381, 525, 459), (380, 420, 564, 524), (313, 357, 501, 457), (423, 424, 568, 567), (311, 296, 440, 455), (371, 368, 512, 515), (373, 374, 518, 517), (423, 425, 569, 567), (334, 335, 479, 478), (337, 414, 558, 481), (387, 372, 516, 531), (418, 427, 571, 562), (295, 356, 500, 439), (348, 417, 561, 492), (309, 310, 454, 453), (395, 399, 543, 539), (372, 314, 458, 516), (427, 428, 572, 571), (332, 333, 477, 476), (413, 332, 476, 557), (386, 377, 521, 530), (323, 373, 517, 467), (354, 355, 499, 498), (422, 309, 453, 566), (308, 302, 446, 452), (397, 398, 542, 541), (370, 371, 515, 514), (421, 334, 478, 565), (330, 331, 475, 474), (411, 412, 556, 555), (384, 385, 529, 528), (430, 308, 452, 574), (353, 329, 473, 497), (356, 421, 565, 500), (306, 307, 451, 450), (352, 396, 540, 496), (344, 322, 466, 488), (368, 369, 513, 512), (359, 394, 538, 503), (329, 316, 460, 473), (291, 364, 508, 435), (412, 345, 489, 556), (361, 383, 527, 505), (351, 352, 496, 495), (420, 388, 532, 564), (304, 305, 449, 448), (289, 395, 539, 433), (409, 330, 474, 553), (365, 367, 511, 509), (307, 370, 514, 451), (325, 328, 472, 469), (407, 410, 554, 551), (382, 336, 480, 526), (405, 429, 573, 549), (349, 350, 494, 493), (419, 415, 559, 563), (302, 303, 447, 446), (394, 387, 531, 538), (339, 362, 506, 483), (396, 318, 462, 540), (340, 351, 495, 484), (326, 327, 471, 470), (297, 409, 553, 441), (333, 304, 448, 477), (428, 430, 574, 572), (328, 348, 492, 472), (399, 416, 560, 543), (462, 463, 607, 606), (547, 548, 692, 691), (521, 522, 666, 665), (461, 450, 594, 605), (485, 486, 630, 629), (527, 438, 582, 671), (436, 437, 581, 580), (532, 456, 600, 676), (552, 504, 648, 696), (504, 505, 649, 648), (554, 569, 713, 698), (460, 461, 605, 604), (546, 523, 667, 690), (520, 519, 663, 664), (449, 547, 691, 593), (437, 484, 628, 581), (486, 487, 631, 630), (434, 435, 579, 578), (513, 464, 608, 657), (445, 563, 707, 589), (447, 491, 635, 591), (545, 444, 588, 689), (458, 459, 603, 602), (544, 545, 689, 688), (518, 502, 646, 662), (475, 530, 674, 619), (482, 483, 627, 626), (559, 546, 690, 703), (432, 433, 577, 576), (490, 498, 642, 634), (511, 566, 710, 655), (502, 503, 647, 646), (499, 470, 614, 643), (456, 457, 601, 600), (522, 520, 664, 666), (519, 493, 637, 663), (542, 455, 599, 686), (480, 481, 625, 624), (510, 541, 685, 654), (459, 525, 669, 603), (524, 564, 708, 668), (457, 501, 645, 601), (567, 568, 712, 711), (455, 440, 584, 599), (515, 512, 656, 659), (517, 518, 662, 661), (567, 569, 713, 711), (478, 479, 623, 622), (481, 558, 702, 625), (531, 516, 660, 675), (562, 571, 715, 706), (439, 500, 644, 583), (492, 561, 705, 636), (453, 454, 598, 597), (539, 543, 687, 683), (516, 458, 602, 660), (571, 572, 716, 715), (476, 477, 621, 620), (557, 476, 620, 701), (530, 521, 665, 674), (467, 517, 661, 611), (498, 499, 643, 642), (566, 453, 597, 710), (452, 446, 590, 596), (541, 542, 686, 685), (514, 515, 659, 658), (565, 478, 622, 709), (474, 475, 619, 618), (555, 556, 700, 699), (528, 529, 673, 672), (574, 452, 596, 718), (497, 473, 617, 641), (500, 565, 709, 644), (450, 451, 595, 594), (496, 540, 684, 640), (488, 466, 610, 632), (512, 513, 657, 656), (503, 538, 682, 647), (473, 460, 604, 617), (435, 508, 652, 579), (505, 527, 671, 649), (556, 489, 633, 700), (495, 496, 640, 639), (564, 532, 676, 708), (448, 449, 593, 592), (433, 539, 683, 577), (553, 474, 618, 697), (509, 511, 655, 653), (451, 514, 658, 595), (469, 472, 616, 613), (551, 554, 698, 695), (526, 480, 624, 670), (549, 573, 717, 693), (493, 494, 638, 637), (563, 559, 703, 707), (446, 447, 591, 590), (538, 531, 675, 682), (483, 506, 650, 627), (484, 495, 639, 628), (540, 462, 606, 684), (470, 471, 615, 614), (441, 553, 697, 585), (477, 448, 592, 621), (572, 574, 718, 716), (472, 492, 636, 616), (543, 560, 704, 687), (444, 445, 589, 588), (463, 537, 681, 607), (507, 575, 719, 651), (479, 482, 626, 623), (568, 533, 677, 712), (468, 469, 613, 612), (537, 552, 696, 681), (525, 434, 578, 669), (454, 570, 714, 598), (491, 485, 629, 635), (536, 526, 670, 680), (442, 443, 587, 586), (535, 536, 680, 679), (548, 528, 672, 692), (471, 510, 654, 615), (570, 497, 641, 714), (466, 467, 611, 610), (550, 551, 695, 694), (501, 557, 701, 645), (465, 442, 586, 609), (489, 490, 634, 633), (561, 562, 706, 705), (440, 441, 585, 584), (533, 534, 678, 677), (575, 468, 612, 719), (508, 509, 653, 652), (529, 436, 580, 673), (464, 465, 609, 608), (534, 549, 693, 678), (523, 524, 668, 667), (573, 544, 688, 717), (487, 488, 632, 631), (560, 550, 694, 704), (438, 439, 583, 582), (494, 432, 576, 638), (443, 535, 679, 587), (558, 555, 699, 702), (506, 507, 651, 650), (8, 7, 794, 720), (61, 60, 795, 721), (114, 113, 796, 722), (101, 100, 797, 723), (20, 19, 798, 724), (40, 39, 799, 725), (135, 134, 800, 726), (80, 79, 801, 727), (120, 119, 802, 728), (48, 47, 803, 729), (81, 80, 727, 730), (55, 54, 804, 731), (21, 20, 724, 732), (126, 125, 805, 733), (64, 63, 806, 734), (50, 49, 807, 735), (108, 107, 808, 736), (42, 41, 809, 737), (73, 72, 810, 738), (90, 89, 811, 739), (26, 25, 812, 740), (89, 88, 813, 811), (51, 50, 735, 741), (17, 16, 814, 742), (122, 121, 815, 743), (97, 96, 816, 744), (35, 34, 817, 745), (95, 94, 818, 746), (113, 112, 819, 796), (77, 76, 820, 747), (75, 74, 821, 748), (30, 29, 822, 749), (78, 77, 747, 750), (88, 87, 823, 813), (10, 9, 824, 751), (111, 110, 825, 752), (52, 51, 741, 753), (28, 27, 826, 754), (100, 99, 827, 797), (125, 124, 828, 805), (69, 68, 829, 755), (79, 78, 750, 801), (104, 103, 830, 756), (93, 92, 831, 757), (59, 58, 832, 758), (25, 24, 833, 812), (96, 95, 746, 816), (112, 111, 752, 819), (58, 57, 834, 832), (44, 43, 835, 759), (46, 45, 836, 760), (65, 64, 734, 761), (71, 70, 837, 762), (11, 10, 751, 763), (70, 69, 755, 837), (12, 11, 763, 764), (14, 13, 838, 765), (130, 129, 839, 766), (41, 40, 725, 809), (62, 61, 721, 767), (121, 120, 728, 815), (36, 35, 745, 768), (103, 102, 840, 830), (116, 115, 841, 769), (15, 14, 765, 770), (66, 65, 761, 771), (63, 62, 767, 806), (29, 28, 754, 822), (43, 42, 737, 835), (127, 126, 733, 772), (9, 8, 720, 824), (141, 140, 842, 773), (38, 37, 843, 774), (107, 106, 844, 808), (67, 66, 771, 775), (7, 6, 845, 794), (110, 109, 846, 825), (23, 22, 847, 776), (6, 5, 848, 845), (45, 44, 759, 836), (13, 12, 764, 838), (137, 136, 849, 777), (131, 130, 766, 778), (118, 117, 850, 779), (140, 139, 851, 842), (3, 2, 852, 780), (106, 105, 853, 844), (19, 18, 854, 798), (2, 1, 855, 852), (60, 59, 758, 795), (32, 31, 856, 781), (123, 122, 743, 782), (34, 33, 857, 817), (24, 23, 776, 833), (132, 131, 778, 783), (76, 75, 748, 820), (102, 101, 723, 840), (4, 3, 780, 784), (86, 85, 858, 785), (37, 36, 768, 843), (5, 4, 784, 848), (133, 132, 783, 786), (128, 127, 772, 787), (99, 98, 859, 827), (56, 55, 731, 788), (87, 86, 785, 823), (143, 142, 860, 789), (27, 26, 740, 826), (136, 135, 726, 849), (1, 0, 861, 855), (33, 32, 781, 857), (115, 114, 722, 841), (53, 52, 753, 790), (142, 141, 773, 860), (109, 108, 736, 846), (47, 46, 760, 803), (68, 67, 775, 829), (98, 97, 744, 859), (84, 83, 862, 791), (143, 0, 861, 789), (22, 21, 732, 847), (16, 15, 770, 814), (119, 118, 779, 802), (49, 48, 729, 807), (138, 137, 777, 792), (124, 123, 782, 828), (54, 53, 790, 804), (83, 82, 863, 862), (139, 138, 792, 851), (31, 30, 749, 856), (82, 81, 730, 863), (72, 71, 762, 810), (85, 84, 791, 858), (129, 128, 787, 839), (57, 56, 788, 834), (134, 133, 786, 800), (105, 104, 756, 853), (39, 38, 774, 799), (91, 90, 739, 793), (117, 116, 769, 850), (92, 91, 793, 831), (94, 93, 757, 818), (18, 17, 742, 854), (74, 73, 738, 821), (776, 847, 991, 920), (730, 727, 871, 874), (788, 731, 875, 932), (754, 826, 970, 898), (810, 762, 906, 954), (770, 765, 909, 914), (782, 743, 887, 926), (743, 815, 959, 887), (791, 862, 1006, 935), (761, 734, 878, 905), (845, 848, 992, 989), (731, 804, 948, 875), (797, 827, 971, 941), (823, 785, 929, 967), (858, 791, 935, 1002), (771, 761, 905, 915), (817, 857, 1001, 961), (744, 816, 960, 888), (789, 861, 1005, 933), (762, 837, 981, 906), (836, 759, 903, 980), (732, 724, 868, 876), (789, 860, 1004, 933), (805, 828, 972, 949), (839, 787, 931, 983), (806, 767, 911, 950), (833, 776, 920, 977), (745, 817, 961, 889), (847, 732, 876, 991), (763, 751, 895, 907), (838, 764, 908, 982), (733, 805, 949, 877), (826, 740, 884, 970), (755, 829, 973, 899), (834, 788, 932, 978), (822, 754, 898, 966), (720, 794, 938, 864), (783, 778, 922, 927), (746, 818, 962, 890), (814, 770, 914, 958), (837, 755, 899, 981), (777, 849, 993, 921), (734, 806, 950, 878), (849, 726, 870, 993), (801, 750, 894, 945), (800, 786, 930, 944), (721, 795, 939, 865), (835, 737, 881, 979), (820, 748, 892, 964), (796, 819, 963, 940), (802, 779, 923, 946), (764, 763, 907, 908), (778, 766, 910, 922), (735, 807, 951, 879), (855, 861, 1005, 999), (756, 830, 974, 900), (853, 756, 900, 997), (772, 733, 877, 916), (722, 796, 940, 866), (840, 723, 867, 984), (747, 820, 964, 891), (807, 729, 873, 951), (765, 838, 982, 909), (736, 808, 952, 880), (779, 850, 994, 923), (857, 781, 925, 1001), (757, 831, 975, 901), (799, 774, 918, 943), (824, 720, 864, 968), (723, 797, 941, 867), (784, 780, 924, 928), (748, 821, 965, 892), (792, 777, 921, 936), (766, 839, 983, 910), (842, 851, 995, 986), (737, 809, 953, 881), (841, 722, 866, 985), (758, 832, 976, 902), (793, 739, 883, 937), (773, 842, 986, 917), (724, 798, 942, 868), (785, 858, 1002, 929), (749, 822, 966, 893), (828, 782, 926, 972), (809, 725, 869, 953), (780, 852, 996, 924), (738, 810, 954, 882), (790, 753, 897, 934), (812, 833, 977, 956), (850, 769, 913, 994), (774, 843, 987, 918), (725, 799, 943, 869), (843, 768, 912, 987), (750, 747, 891, 894), (804, 790, 934, 948), (767, 721, 865, 911), (844, 853, 997, 988), (739, 811, 955, 883), (860, 773, 917, 1004), (816, 746, 890, 960), (831, 793, 937, 975), (808, 844, 988, 952), (726, 800, 944, 870), (848, 784, 928, 992), (813, 823, 967, 957), (862, 863, 1007, 1006), (815, 728, 872, 959), (798, 854, 998, 942), (740, 812, 956, 884), (846, 736, 880, 990), (819, 752, 896, 963), (818, 757, 901, 962), (775, 771, 915, 919), (727, 801, 945, 871), (786, 783, 927, 930), (751, 824, 968, 895), (851, 792, 936, 995), (768, 745, 889, 912), (852, 855, 999, 996), (811, 813, 957, 955), (803, 760, 904, 947), (832, 834, 978, 976), (854, 742, 886, 998), (794, 845, 989, 938), (728, 802, 946, 872), (787, 772, 916, 931), (752, 825, 969, 896), (856, 749, 893, 1000), (830, 840, 984, 974), (795, 758, 902, 939), (741, 735, 879, 885), (829, 775, 919, 973), (759, 835, 979, 903), (821, 738, 882, 965), (825, 846, 990, 969), (729, 803, 947, 873), (827, 859, 1003, 971), (753, 741, 885, 897), (863, 730, 874, 1007), (769, 841, 985, 913), (781, 856, 1000, 925), (742, 814, 958, 886), (859, 744, 888, 1003), (760, 836, 980, 904), (970, 884, 1028, 1114), (864, 938, 1082, 1008), (978, 932, 1076, 1122), (890, 962, 1106, 1034), (966, 898, 1042, 1110), (927, 922, 1066, 1071), (958, 914, 1058, 1102), (981, 899, 1043, 1125), (878, 950, 1094, 1022), (921, 993, 1137, 1065), (945, 894, 1038, 1089), (993, 870, 1014, 1137), (865, 939, 1083, 1009), (944, 930, 1074, 1088), (979, 881, 1025, 1123), (940, 963, 1107, 1084), (964, 892, 1036, 1108), (946, 923, 1067, 1090), (908, 907, 1051, 1052), (879, 951, 1095, 1023), (900, 974, 1118, 1044), (922, 910, 1054, 1066), (999, 1005, 1149, 1143), (866, 940, 1084, 1010), (997, 900, 1044, 1141), (916, 877, 1021, 1060), (891, 964, 1108, 1035), (984, 867, 1011, 1128), (951, 873, 1017, 1095), (909, 982, 1126, 1053), (880, 952, 1096, 1024), (923, 994, 1138, 1067), (901, 975, 1119, 1045), (1001, 925, 1069, 1145), (867, 941, 1085, 1011), (943, 918, 1062, 1087), (968, 864, 1008, 1112), (892, 965, 1109, 1036), (928, 924, 1068, 1072), (936, 921, 1065, 1080), (910, 983, 1127, 1054), (881, 953, 1097, 1025), (986, 995, 1139, 1130), (902, 976, 1120, 1046), (868, 942, 1086, 1012), (985, 866, 1010, 1129), (937, 883, 1027, 1081), (917, 986, 1130, 1061), (893, 966, 1110, 1037), (929, 1002, 1146, 1073), (972, 926, 1070, 1116), (953, 869, 1013, 1097), (882, 954, 1098, 1026), (924, 996, 1140, 1068), (956, 977, 1121, 1100), (934, 897, 1041, 1078), (869, 943, 1087, 1013), (994, 913, 1057, 1138), (918, 987, 1131, 1062), (894, 891, 1035, 1038), (987, 912, 1056, 1131), (948, 934, 1078, 1092), (883, 955, 1099, 1027), (911, 865, 1009, 1055), (988, 997, 1141, 1132), (960, 890, 1034, 1104), (1004, 917, 1061, 1148), (870, 944, 1088, 1014), (975, 937, 1081, 1119), (952, 988, 1132, 1096), (957, 967, 1111, 1101), (992, 928, 1072, 1136), (1006, 1007, 1151, 1150), (884, 956, 1100, 1028), (959, 872, 1016, 1103), (942, 998, 1142, 1086), (963, 896, 1040, 1107), (990, 880, 1024, 1134), (871, 945, 1089, 1015), (962, 901, 1045, 1106), (895, 968, 1112, 1039), (919, 915, 1059, 1063), (930, 927, 1071, 1074), (995, 936, 1080, 1139), (912, 889, 1033, 1056), (955, 957, 1101, 1099), (996, 999, 1143, 1140), (976, 978, 1122, 1120), (947, 904, 1048, 1091), (872, 946, 1090, 1016), (998, 886, 1030, 1142), (938, 989, 1133, 1082), (896, 969, 1113, 1040), (931, 916, 1060, 1075), (1000, 893, 1037, 1144), (974, 984, 1128, 1118), (885, 879, 1023, 1029), (903, 979, 1123, 1047), (939, 902, 1046, 1083), (973, 919, 1063, 1117), (873, 947, 1091, 1017), (965, 882, 1026, 1109), (969, 990, 1134, 1113), (897, 885, 1029, 1041), (971, 1003, 1147, 1115), (1007, 874, 1018, 1151), (913, 985, 1129, 1057), (886, 958, 1102, 1030), (925, 1000, 1144, 1069), (904, 980, 1124, 1048), (1003, 888, 1032, 1147), (874, 871, 1015, 1018), (920, 991, 1135, 1064), (898, 970, 1114, 1042), (932, 875, 1019, 1076), (954, 906, 1050, 1098), (914, 909, 1053, 1058), (887, 959, 1103, 1031), (926, 887, 1031, 1070), (905, 878, 1022, 1049), (935, 1006, 1150, 1079), (875, 948, 1092, 1019), (989, 992, 1136, 1133), (941, 971, 1115, 1085), (967, 929, 1073, 1111), (1002, 935, 1079, 1146), (915, 905, 1049, 1059), (888, 960, 1104, 1032), (961, 1001, 1145, 1105), (906, 981, 1125, 1050), (933, 1005, 1149, 1077), (876, 868, 1012, 1020), (980, 903, 1047, 1124), (949, 972, 1116, 1093), (933, 1004, 1148, 1077), (983, 931, 1075, 1127), (950, 911, 1055, 1094), (889, 961, 1105, 1033), (977, 920, 1064, 1121), (907, 895, 1039, 1051), (991, 876, 1020, 1135), (877, 949, 1093, 1021), (982, 908, 1052, 1126), (899, 973, 1117, 1043)])
me_mesh.use_remesh_preserve_volume = False
me_mesh.use_remesh_preserve_attributes = False
me_mesh.use_mirror_vertex_groups = False
me_mesh.update()

# ---- curves / text
cu_beziercircle_001 = bpy.data.curves.new('BezierCircle.001', 'CURVE')
cu_beziercircle_001.dimensions = '2D'
_sp = cu_beziercircle_001.splines.new('BEZIER'); _sp.bezier_points.add(35)
_sp.bezier_points.foreach_set('co', [-0.9, -4.222e-09, 0.0, -0.8855, 0.1617, 0.0, -0.9374, 0.3489, 0.0, -0.7771, 0.4542, 0.0, -0.6883, 0.5798, 0.0, -0.6442, 0.7648, 0.0, -0.4542, 0.7771, 0.0, -0.314, 0.8437, 0.0, -0.1797, 0.9839, 0.0, -8.278e-10, 0.9, 0.0, 0.1617, 0.8855, 0.0, 0.3489, 0.9374, 0.0, 0.4542, 0.7771, 0.0, 0.5798, 0.6883, 0.0, 0.7648, 0.6442, 0.0, 0.7771, 0.4542, 0.0, 0.8437, 0.314, 0.0, 0.9839, 0.1797, 0.0, 0.9, -4.222e-09, 0.0, 0.8855, -0.1617, 0.0, 0.9374, -0.3489, 0.0, 0.7771, -0.4542, 0.0, 0.6883, -0.5798, 0.0, 0.6442, -0.7648, 0.0, 0.4542, -0.7771, 0.0, 0.314, -0.8437, 0.0, 0.1797, -0.9839, 0.0, -8.278e-10, -0.9, 0.0, -0.1617, -0.8855, 0.0, -0.3489, -0.9374, 0.0, -0.4542, -0.7771, 0.0, -0.5798, -0.6883, 0.0, -0.7648, -0.6442, 0.0, -0.7771, -0.4542, 0.0, -0.8437, -0.314, 0.0, -0.9839, -0.1797, 0.0])
_sp.bezier_points.foreach_set('handle_left', [-0.9201, -0.07476, 0.0, -0.8798, 0.0986, 0.0, -0.9201, 0.2865, 0.0, -0.8309, 0.4021, 0.0, -0.713, 0.5251, 0.0, -0.6589, 0.7031, 0.0, -0.5261, 0.7584, 0.0, -0.3631, 0.8082, 0.0, -0.2245, 0.9371, 0.0, -0.07476, 0.9201, 0.0, 0.0986, 0.8798, 0.0, 0.2865, 0.9201, 0.0, 0.4021, 0.8309, 0.0, 0.5251, 0.713, 0.0, 0.7031, 0.6589, 0.0, 0.7584, 0.5261, 0.0, 0.8082, 0.3631, 0.0, 0.9371, 0.2245, 0.0, 0.9201, 0.07476, 0.0, 0.8798, -0.0986, 0.0, 0.9201, -0.2865, 0.0, 0.8309, -0.4021, 0.0, 0.713, -0.5251, 0.0, 0.6589, -0.7031, 0.0, 0.5261, -0.7584, 0.0, 0.3631, -0.8082, 0.0, 0.2245, -0.9371, 0.0, 0.07476, -0.9201, 0.0, -0.0986, -0.8798, 0.0, -0.2865, -0.9201, 0.0, -0.4021, -0.8309, 0.0, -0.5251, -0.713, 0.0, -0.7031, -0.6589, 0.0, -0.7584, -0.5261, 0.0, -0.8082, -0.3631, 0.0, -0.9371, -0.2245, 0.0])
_sp.bezier_points.foreach_set('handle_right', [-0.8835, 0.06122, 0.0, -0.8924, 0.2372, 0.0, -0.884, 0.384, 0.0, -0.7339, 0.4959, 0.0, -0.6577, 0.6474, 0.0, -0.5809, 0.7689, 0.0, -0.3955, 0.7923, 0.0, -0.2525, 0.888, 0.0, -0.1198, 0.9559, 0.0, 0.06122, 0.8835, 0.0, 0.2372, 0.8924, 0.0, 0.384, 0.884, 0.0, 0.4959, 0.7339, 0.0, 0.6474, 0.6577, 0.0, 0.7689, 0.5809, 0.0, 0.7923, 0.3955, 0.0, 0.888, 0.2525, 0.0, 0.9559, 0.1198, 0.0, 0.8835, -0.06122, 0.0, 0.8924, -0.2372, 0.0, 0.884, -0.384, 0.0, 0.7339, -0.4959, 0.0, 0.6577, -0.6474, 0.0, 0.5809, -0.7689, 0.0, 0.3955, -0.7923, 0.0, 0.2525, -0.888, 0.0, 0.1198, -0.9559, 0.0, -0.06122, -0.8835, 0.0, -0.2372, -0.8924, 0.0, -0.384, -0.884, 0.0, -0.4959, -0.7339, 0.0, -0.6474, -0.6577, 0.0, -0.7689, -0.5809, 0.0, -0.7923, -0.3955, 0.0, -0.888, -0.2525, 0.0, -0.9559, -0.1198, 0.0])
for _p, _l, _r in zip(_sp.bezier_points, ['ALIGNED', 'ALIGNED', 'FREE', 'ALIGNED', 'ALIGNED', 'FREE', 'ALIGNED', 'ALIGNED', 'FREE', 'ALIGNED', 'ALIGNED', 'FREE', 'ALIGNED', 'ALIGNED', 'FREE', 'ALIGNED', 'ALIGNED', 'FREE', 'ALIGNED', 'ALIGNED', 'FREE', 'ALIGNED', 'ALIGNED', 'FREE', 'ALIGNED', 'ALIGNED', 'FREE', 'ALIGNED', 'ALIGNED', 'FREE', 'ALIGNED', 'ALIGNED', 'FREE', 'ALIGNED', 'ALIGNED', 'FREE'], ['ALIGNED', 'ALIGNED', 'FREE', 'ALIGNED', 'ALIGNED', 'FREE', 'ALIGNED', 'ALIGNED', 'FREE', 'ALIGNED', 'ALIGNED', 'FREE', 'ALIGNED', 'ALIGNED', 'FREE', 'ALIGNED', 'ALIGNED', 'FREE', 'ALIGNED', 'ALIGNED', 'FREE', 'ALIGNED', 'ALIGNED', 'FREE', 'ALIGNED', 'ALIGNED', 'FREE', 'ALIGNED', 'ALIGNED', 'FREE', 'ALIGNED', 'ALIGNED', 'FREE', 'ALIGNED', 'ALIGNED', 'FREE']): _p.handle_left_type = _l; _p.handle_right_type = _r
_sp.order_u = 0
_sp.order_v = 0
_sp.use_cyclic_u = True
cu_beziercircle_001.use_path = True
cu_beziercircle_001.use_path_clamp = True
cu_beziercircle_001.bevel_resolution = 0
cu_beziercircle_001.extrude = 0.1

# ---- objects
ob_cube_003 = bpy.data.objects.new('Cube.003', me_cube_001)
ob_cube_002 = bpy.data.objects.new('Cube.002', me_cube_001)
ob_beziercircle_005 = bpy.data.objects.new('BezierCircle.005', me_mesh)
ob_beziercircle_004 = bpy.data.objects.new('BezierCircle.004', me_mesh)
ob_beziercircle_003 = bpy.data.objects.new('BezierCircle.003', me_mesh)
ob_beziercircle_002 = bpy.data.objects.new('BezierCircle.002', me_mesh)
ob_beziercircle_000 = bpy.data.objects.new('BezierCircle.000', me_mesh)
ob_cube_001 = bpy.data.objects.new('Cube.001', me_cube_001)
ob_cube = bpy.data.objects.new('Cube', me_cube_001)
ob_beziercircle_006 = bpy.data.objects.new('BezierCircle.006', me_mesh)
ob_lamp = bpy.data.objects.new('Lamp', light_lamp)
ob_beziercircle_001 = bpy.data.objects.new('BezierCircle.001', cu_beziercircle_001)

# ---- transforms, parenting, visibility, modifiers, constraints
ob_cube_003.location = (-0.217, 0.06674, 26.76)
ob_cube_003.rotation_euler = (0.0, 3.142, 3.725e-09)
ob_cube_003.scale = (4.881, 4.881, 1.115)
ob_cube_003.lineart.crease_threshold = 0.0
_m = ob_cube_003.modifiers.new('Bevel', 'BEVEL')
_m.limit_method = 'NONE'
_m.spread = 0.0
ob_cube_002.location = (-0.217, 0.06674, 29.1)
ob_cube_002.scale = (6.172, 6.442, 1.115)
ob_cube_002.lineart.crease_threshold = 0.0
_m = ob_cube_002.modifiers.new('Bevel', 'BEVEL')
_m.limit_method = 'NONE'
_m.spread = 0.0
ob_beziercircle_005.location = (0.0, 0.0, 21.36)
ob_beziercircle_005.rotation_euler = (0.0, -0.0, 0.02915)
ob_beziercircle_005.scale = (4.08, 4.08, 4.08)
ob_beziercircle_005.lineart.crease_threshold = 0.0
ob_beziercircle_004.location = (0.0, 0.0, 17.13)
ob_beziercircle_004.rotation_euler = (0.0, -0.0, 0.02915)
ob_beziercircle_004.scale = (4.08, 4.08, 4.08)
ob_beziercircle_004.lineart.crease_threshold = 0.0
ob_beziercircle_003.location = (0.0, 0.0, 12.84)
ob_beziercircle_003.rotation_euler = (0.0, -0.0, 0.02915)
ob_beziercircle_003.scale = (4.08, 4.08, 4.08)
ob_beziercircle_003.lineart.crease_threshold = 0.0
ob_beziercircle_002.location = (0.0, 0.0, 8.572)
ob_beziercircle_002.rotation_euler = (0.0, -0.0, 0.02915)
ob_beziercircle_002.scale = (4.08, 4.08, 4.08)
ob_beziercircle_002.lineart.crease_threshold = 0.0
ob_beziercircle_000.location = (0.0, 0.0, 4.324)
ob_beziercircle_000.rotation_euler = (0.0, -0.0, 0.02915)
ob_beziercircle_000.scale = (4.08, 4.08, 4.08)
ob_beziercircle_000.lineart.crease_threshold = 0.0
ob_cube_001.location = (-0.217, 0.06674, -3.038)
ob_cube_001.scale = (6.172, 6.442, 1.115)
ob_cube_001.lineart.crease_threshold = 0.0
_m = ob_cube_001.modifiers.new('Bevel', 'BEVEL')
_m.limit_method = 'NONE'
_m.spread = 0.0
ob_cube.location = (-0.217, 0.06674, -1.064)
ob_cube.scale = (4.881, 4.881, 1.115)
ob_cube.lineart.crease_threshold = 0.0
_m = ob_cube.modifiers.new('Bevel', 'BEVEL')
_m.limit_method = 'NONE'
_m.spread = 0.0
ob_beziercircle_006.location = (0.0, 0.0, 0.05887)
ob_beziercircle_006.rotation_euler = (0.0, -0.0, 0.02915)
ob_beziercircle_006.scale = (4.08, 4.08, 4.08)
ob_beziercircle_006.lineart.crease_threshold = 0.0
ob_lamp.location = (4.076, 1.005, 49.28)
ob_lamp.rotation_euler = (0.6503, 0.05522, 1.866)
ob_lamp.lock_rotations_4d = False
ob_lamp.empty_display_type = 'ARROWS'
ob_lamp.color = (0.0, 0.0, 0.0, 0.0)
ob_lamp.lineart.crease_threshold = 0.0
ob_beziercircle_001.location = (5.888, 6.503, -0.3449)
ob_beziercircle_001.scale = (4.08, 4.08, 4.08)
ob_beziercircle_001.lineart.crease_threshold = 0.0

# ---- collection membership
col_collection_1.objects.link(ob_cube_003)
col_collection_1.objects.link(ob_cube_002)
col_collection_1.objects.link(ob_beziercircle_005)
col_collection_1.objects.link(ob_beziercircle_004)
col_collection_1.objects.link(ob_beziercircle_003)
col_collection_1.objects.link(ob_beziercircle_002)
col_collection_1.objects.link(ob_beziercircle_000)
col_collection_1.objects.link(ob_cube_001)
col_collection_1.objects.link(ob_cube)
col_collection_1.objects.link(ob_beziercircle_006)
col_collection_1.objects.link(ob_lamp)
col_collection_11.objects.link(ob_beziercircle_001)

# ---- scene / render settings (as saved in the file)
scene.frame_start = 1; scene.frame_end = 250; scene.frame_set(1)
scene.render.engine = 'BLENDER_EEVEE_NEXT'
scene.render.resolution_percentage = 50
scene.render.dither_intensity = 0.0
scene.cycles.use_denoising = False
scene.cycles.samples = 10
scene.cycles.sampling_pattern = 'TABULATED_SOBOL'
scene.cycles.light_sampling_threshold = 0.0
scene.cycles.use_adaptive_sampling = False
scene.cycles.use_light_tree = False
scene.cycles.blur_glossy = 0.0
scene.cycles.pixel_filter_type = 'GAUSSIAN'
scene.cycles.sample_clamp_indirect = 0.0
scene.view_settings.view_transform = 'Standard'
bpy.context.view_layer.update()

# ---- added for rendering (the .blend has no active camera): camera
cam_auto = bpy.data.cameras.new('AutoCamera')
cam_auto.lens = 50.0
cam_auto.sensor_width = 36.0
cam_auto.clip_end = 1000.0
ob_auto_camera = bpy.data.objects.new('AutoCamera', cam_auto)
scene.collection.objects.link(ob_auto_camera)
ob_auto_camera.location = (35.6106, -42.9263, 41.6927)
ob_auto_camera.rotation_euler = (1.09748, -7.21219e-08, 0.694738)
scene.camera = ob_auto_camera
bpy.context.view_layer.update()
